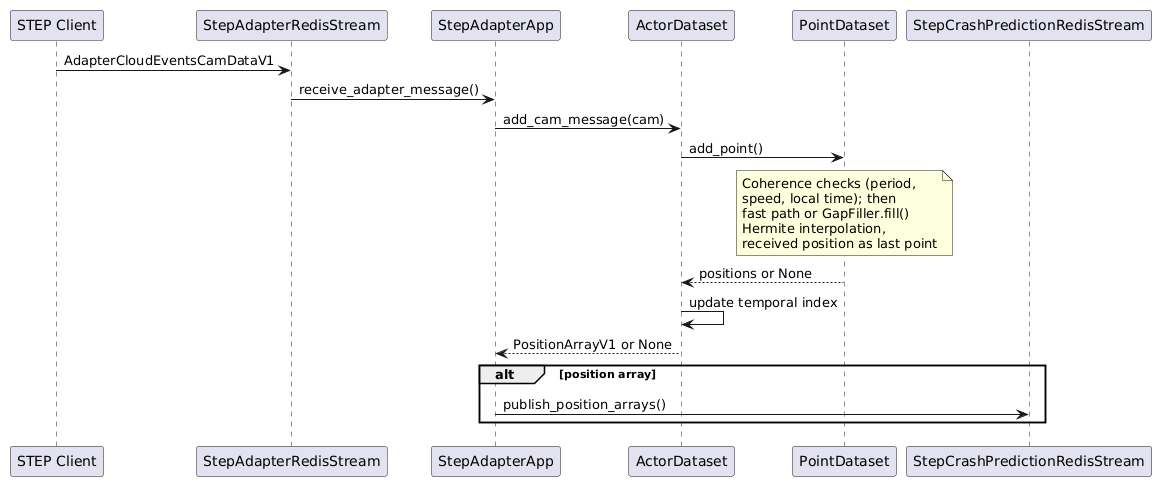

The diagram above was rendered by PlantUML. Its source (embedded in the PNG):
@startuml
participant "STEP Client" as Client
participant "StepAdapterRedisStream" as AdapterStream
participant "StepAdapterApp" as App
participant "ActorDataset" as ActorDataset
participant "PointDataset" as PointDataset
participant "StepCrashPredictionRedisStream" as CrashStream

Client -> AdapterStream : AdapterCloudEventsCamDataV1
AdapterStream -> App : receive_adapter_message()
App -> ActorDataset : add_cam_message(cam)
ActorDataset -> PointDataset : add_point()
note over PointDataset
   Coherence checks (period,
   speed, local time); then
   fast path or GapFiller.fill()
   Hermite interpolation,
   received position as last point
end note
PointDataset --> ActorDataset : positions or None
ActorDataset -> ActorDataset : update temporal index
ActorDataset --> App : PositionArrayV1 or None
alt position array
   App -> CrashStream : publish_position_arrays()
end
@enduml